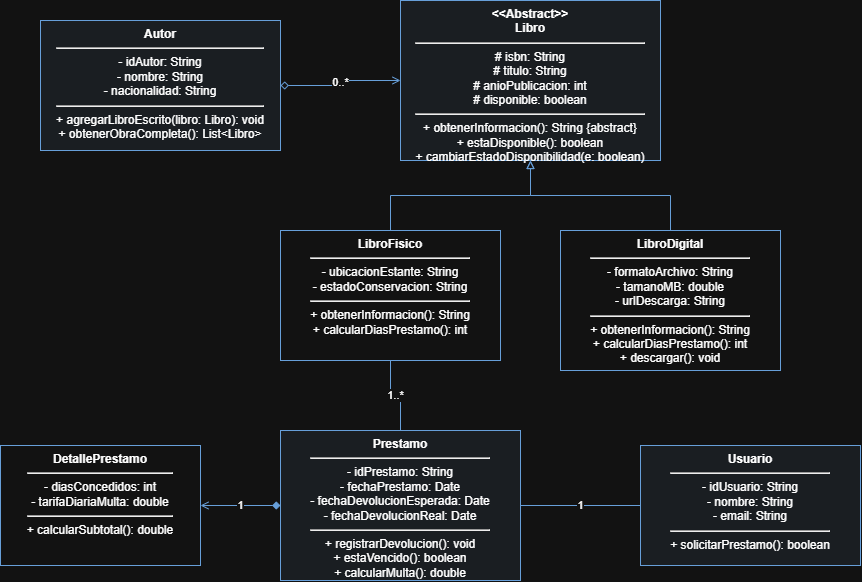

The diagram above was exported from draw.io. Its source (the exported page's mxGraphModel, read from the mxfile embedded in the PNG):
<mxGraphModel dx="1406" dy="780" grid="1" gridSize="10" guides="1" tooltips="1" connect="1" arrows="1" fold="1" page="1" pageScale="1" pageWidth="827" pageHeight="1169" math="0" shadow="0">
  <root>
    <mxCell id="0" />
    <mxCell id="1" parent="0" />
    <mxCell id="2" parent="1" style="swipe;html=1;whiteSpace=wrap;fillColor=#EDF2F7;strokeColor=#2B6CB0;align=center;verticalAlign=top;" value="&lt;b&gt;Autor&lt;/b&gt;&lt;hr/&gt;- idAutor: String&lt;br/&gt;- nombre: String&lt;br/&gt;- nacionalidad: String&lt;hr/&gt;+ agregarLibroEscrito(libro: Libro): void&lt;br/&gt;+ obtenerObraCompleta(): List&amp;lt;Libro&amp;gt;" vertex="1">
      <mxGeometry height="130" width="240" x="80" y="80" as="geometry" />
    </mxCell>
    <mxCell id="3" parent="1" style="swipe;html=1;whiteSpace=wrap;fillColor=#EDF2F7;strokeColor=#2B6CB0;align=center;verticalAlign=top;" value="&lt;b&gt;&amp;lt;&amp;lt;Abstract&amp;gt;&amp;gt;&lt;br/&gt;Libro&lt;/b&gt;&lt;hr/&gt;# isbn: String&lt;br/&gt;# titulo: String&lt;br/&gt;# anioPublicacion: int&lt;br/&gt;# disponible: boolean&lt;hr/&gt;+ obtenerInformacion(): String {abstract}&lt;br/&gt;+ estaDisponible(): boolean&lt;br/&gt;+ cambiarEstadoDisponibilidad(e: boolean)" vertex="1">
      <mxGeometry height="160" width="260" x="440" y="60" as="geometry" />
    </mxCell>
    <mxCell id="rel_autor_libro" edge="1" parent="1" source="2" style="edgeStyle=orthogonalEdgeStyle;rounded=0;orthogonalLoop=1;jettySize=auto;html=1;endArrow=open;endFill=0;startArrow=diamond;startFill=0;strokeColor=#2B6CB0;" target="3" value="0..*">
      <mxGeometry relative="1" as="geometry">
        <mxPoint x="320" y="140" as="sourcePoint" />
        <mxPoint x="440" y="140" as="targetPoint" />
      </mxGeometry>
    </mxCell>
    <mxCell id="4" parent="1" style="swipe;html=1;whiteSpace=wrap;fillColor=#FFFFFF;strokeColor=#2B6CB0;align=center;verticalAlign=top;" value="&lt;b&gt;LibroFisico&lt;/b&gt;&lt;hr/&gt;- ubicacionEstante: String&lt;br/&gt;- estadoConservacion: String&lt;hr/&gt;+ obtenerInformacion(): String&lt;br/&gt;+ calcularDiasPrestamo(): int" vertex="1">
      <mxGeometry height="130" width="220" x="320" y="290" as="geometry" />
    </mxCell>
    <mxCell id="5" parent="1" style="swipe;html=1;whiteSpace=wrap;fillColor=#FFFFFF;strokeColor=#2B6CB0;align=center;verticalAlign=top;" value="&lt;b&gt;LibroDigital&lt;/b&gt;&lt;hr/&gt;- formatoArchivo: String&lt;br/&gt;- tamanoMB: double&lt;br/&gt;- urlDescarga: String&lt;hr/&gt;+ obtenerInformacion(): String&lt;br/&gt;+ calcularDiasPrestamo(): int&lt;br/&gt;+ descargar(): void" vertex="1">
      <mxGeometry height="140" width="220" x="600" y="290" as="geometry" />
    </mxCell>
    <mxCell id="rel_h1" edge="1" parent="1" source="4" style="edgeStyle=orthogonalEdgeStyle;rounded=0;orthogonalLoop=1;jettySize=auto;html=1;endArrow=block;endFill=0;strokeColor=#2B6CB0;" target="3" value="">
      <mxGeometry relative="1" as="geometry" />
    </mxCell>
    <mxCell id="rel_h2" edge="1" parent="1" source="5" style="edgeStyle=orthogonalEdgeStyle;rounded=0;orthogonalLoop=1;jettySize=auto;html=1;endArrow=block;endFill=0;strokeColor=#2B6CB0;" target="3" value="">
      <mxGeometry relative="1" as="geometry" />
    </mxCell>
    <mxCell id="6" parent="1" style="swipe;html=1;whiteSpace=wrap;fillColor=#EDF2F7;strokeColor=#2B6CB0;align=center;verticalAlign=top;" value="&lt;b&gt;Prestamo&lt;/b&gt;&lt;hr/&gt;- idPrestamo: String&lt;br/&gt;- fechaPrestamo: Date&lt;br/&gt;- fechaDevolucionEsperada: Date&lt;br/&gt;- fechaDevolucionReal: Date&lt;hr/&gt;+ registrarDevolucion(): void&lt;br/&gt;+ estaVencido(): boolean&lt;br/&gt;+ calcularMulta(): double" vertex="1">
      <mxGeometry height="150" width="240" x="320" y="490" as="geometry" />
    </mxCell>
    <mxCell id="7" parent="1" style="swipe;html=1;whiteSpace=wrap;fillColor=#FFFFFF;strokeColor=#2B6CB0;align=center;verticalAlign=top;" value="&lt;b&gt;DetallePrestamo&lt;/b&gt;&lt;hr/&gt;- diasConcedidos: int&lt;br/&gt;- tarifaDiariaMulta: double&lt;hr/&gt;+ calcularSubtotal(): double" vertex="1">
      <mxGeometry height="120" width="200" x="40" y="505" as="geometry" />
    </mxCell>
    <mxCell id="rel_comp" edge="1" parent="1" source="6" style="edgeStyle=orthogonalEdgeStyle;rounded=0;orthogonalLoop=1;jettySize=auto;html=1;endArrow=open;endFill=0;startArrow=diamond;startFill=1;strokeColor=#2B6CB0;" target="7" value="1">
      <mxGeometry relative="1" as="geometry" />
    </mxCell>
    <mxCell id="rel_prestamo_libro" edge="1" parent="1" source="6" style="edgeStyle=orthogonalEdgeStyle;rounded=0;orthogonalLoop=1;jettySize=auto;html=1;endArrow=none;endFill=0;strokeColor=#2B6CB0;" target="4" value="1..*">
      <mxGeometry relative="1" as="geometry" />
    </mxCell>
    <mxCell id="8" parent="1" style="swipe;html=1;whiteSpace=wrap;fillColor=#EDF2F7;strokeColor=#2B6CB0;align=center;verticalAlign=top;" value="&lt;b&gt;Usuario&lt;/b&gt;&lt;hr/&gt;- idUsuario: String&lt;br/&gt;- nombre: String&lt;br/&gt;- email: String&lt;hr/&gt;+ solicitarPrestamo(): boolean" vertex="1">
      <mxGeometry height="120" width="220" x="680" y="505" as="geometry" />
    </mxCell>
    <mxCell id="rel_prestamo_usuario" edge="1" parent="1" source="6" style="edgeStyle=orthogonalEdgeStyle;rounded=0;orthogonalLoop=1;jettySize=auto;html=1;endArrow=none;endFill=0;strokeColor=#2B6CB0;" target="8" value="1">
      <mxGeometry relative="1" as="geometry" />
    </mxCell>
  </root>
</mxGraphModel>